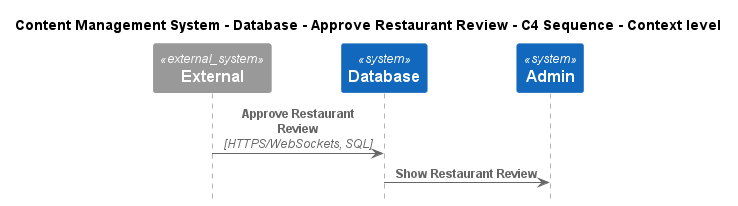

The diagram above was rendered by PlantUML. Its source (embedded in the PNG):
@startuml
!include ..\..\..\..\..\.c4s\C4_Sequence.puml

title Content Management System - Database - Approve Restaurant Review - C4 Sequence - Context level

System_Ext(C4InterFlow.SoftwareSystems.ExternalSystem, "External", "")
System(ContentManagementSystem.SoftwareSystems.Database, "Database", "Stores user registration information, data, access logs, etc.")
System(ContentManagementSystem.SoftwareSystems.Admin, "Admin", "Admin is the highest-privilege user in a CMS, responsible for managing users, content, system configurations, and security.")

Rel(C4InterFlow.SoftwareSystems.ExternalSystem, ContentManagementSystem.SoftwareSystems.Database, "Approve Restaurant Review", "HTTPS/WebSockets, SQL")
Rel(ContentManagementSystem.SoftwareSystems.Database, ContentManagementSystem.SoftwareSystems.Admin, "Show Restaurant Review")


@enduml